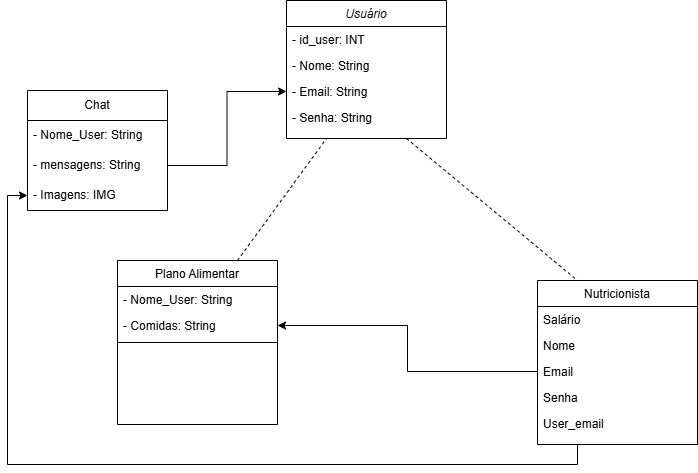

The diagram above was exported from draw.io. Its source (the exported page's mxGraphModel, read from the mxfile embedded in the PNG):
<mxGraphModel dx="1426" dy="785" grid="1" gridSize="10" guides="1" tooltips="1" connect="1" arrows="1" fold="1" page="1" pageScale="1" pageWidth="827" pageHeight="1169" math="0" shadow="0">
  <root>
    <mxCell id="WIyWlLk6GJQsqaUBKTNV-0" />
    <mxCell id="WIyWlLk6GJQsqaUBKTNV-1" parent="WIyWlLk6GJQsqaUBKTNV-0" />
    <mxCell id="zkfFHV4jXpPFQw0GAbJ--0" value="Usuário" style="swimlane;fontStyle=2;align=center;verticalAlign=top;childLayout=stackLayout;horizontal=1;startSize=26;horizontalStack=0;resizeParent=1;resizeLast=0;collapsible=1;marginBottom=0;rounded=0;shadow=0;strokeWidth=1;" parent="WIyWlLk6GJQsqaUBKTNV-1" vertex="1">
      <mxGeometry x="329" y="340" width="160" height="138" as="geometry">
        <mxRectangle x="230" y="140" width="160" height="26" as="alternateBounds" />
      </mxGeometry>
    </mxCell>
    <mxCell id="myOu5Q7uvK1ka5zki90s-0" value="- id_user: INT" style="text;align=left;verticalAlign=top;spacingLeft=4;spacingRight=4;overflow=hidden;rotatable=0;points=[[0,0.5],[1,0.5]];portConstraint=eastwest;" parent="zkfFHV4jXpPFQw0GAbJ--0" vertex="1">
      <mxGeometry y="26" width="160" height="26" as="geometry" />
    </mxCell>
    <mxCell id="zkfFHV4jXpPFQw0GAbJ--1" value="- Nome: String" style="text;align=left;verticalAlign=top;spacingLeft=4;spacingRight=4;overflow=hidden;rotatable=0;points=[[0,0.5],[1,0.5]];portConstraint=eastwest;" parent="zkfFHV4jXpPFQw0GAbJ--0" vertex="1">
      <mxGeometry y="52" width="160" height="26" as="geometry" />
    </mxCell>
    <mxCell id="zkfFHV4jXpPFQw0GAbJ--2" value="- Email: String" style="text;align=left;verticalAlign=top;spacingLeft=4;spacingRight=4;overflow=hidden;rotatable=0;points=[[0,0.5],[1,0.5]];portConstraint=eastwest;rounded=0;shadow=0;html=0;" parent="zkfFHV4jXpPFQw0GAbJ--0" vertex="1">
      <mxGeometry y="78" width="160" height="26" as="geometry" />
    </mxCell>
    <mxCell id="zkfFHV4jXpPFQw0GAbJ--3" value="- Senha: String" style="text;align=left;verticalAlign=top;spacingLeft=4;spacingRight=4;overflow=hidden;rotatable=0;points=[[0,0.5],[1,0.5]];portConstraint=eastwest;rounded=0;shadow=0;html=0;" parent="zkfFHV4jXpPFQw0GAbJ--0" vertex="1">
      <mxGeometry y="104" width="160" height="26" as="geometry" />
    </mxCell>
    <mxCell id="zkfFHV4jXpPFQw0GAbJ--6" value="Plano Alimentar" style="swimlane;fontStyle=0;align=center;verticalAlign=top;childLayout=stackLayout;horizontal=1;startSize=26;horizontalStack=0;resizeParent=1;resizeLast=0;collapsible=1;marginBottom=0;rounded=0;shadow=0;strokeWidth=1;" parent="WIyWlLk6GJQsqaUBKTNV-1" vertex="1">
      <mxGeometry x="160" y="600" width="160" height="164" as="geometry">
        <mxRectangle x="130" y="380" width="160" height="26" as="alternateBounds" />
      </mxGeometry>
    </mxCell>
    <mxCell id="zkfFHV4jXpPFQw0GAbJ--7" value="- Nome_User: String" style="text;align=left;verticalAlign=top;spacingLeft=4;spacingRight=4;overflow=hidden;rotatable=0;points=[[0,0.5],[1,0.5]];portConstraint=eastwest;" parent="zkfFHV4jXpPFQw0GAbJ--6" vertex="1">
      <mxGeometry y="26" width="160" height="26" as="geometry" />
    </mxCell>
    <mxCell id="zkfFHV4jXpPFQw0GAbJ--8" value="- Comidas: String" style="text;align=left;verticalAlign=top;spacingLeft=4;spacingRight=4;overflow=hidden;rotatable=0;points=[[0,0.5],[1,0.5]];portConstraint=eastwest;rounded=0;shadow=0;html=0;" parent="zkfFHV4jXpPFQw0GAbJ--6" vertex="1">
      <mxGeometry y="52" width="160" height="26" as="geometry" />
    </mxCell>
    <mxCell id="zkfFHV4jXpPFQw0GAbJ--9" value="" style="line;html=1;strokeWidth=1;align=left;verticalAlign=middle;spacingTop=-1;spacingLeft=3;spacingRight=3;rotatable=0;labelPosition=right;points=[];portConstraint=eastwest;" parent="zkfFHV4jXpPFQw0GAbJ--6" vertex="1">
      <mxGeometry y="78" width="160" height="8" as="geometry" />
    </mxCell>
    <mxCell id="myOu5Q7uvK1ka5zki90s-18" style="edgeStyle=orthogonalEdgeStyle;rounded=0;orthogonalLoop=1;jettySize=auto;html=1;exitX=0.25;exitY=1;exitDx=0;exitDy=0;entryX=0;entryY=0.5;entryDx=0;entryDy=0;" parent="WIyWlLk6GJQsqaUBKTNV-1" source="RTq9Uf3sWey3wqjrqyfC-4" target="myOu5Q7uvK1ka5zki90s-10" edge="1">
      <mxGeometry relative="1" as="geometry" />
    </mxCell>
    <mxCell id="RTq9Uf3sWey3wqjrqyfC-4" value="Nutricionista" style="swimlane;fontStyle=0;align=center;verticalAlign=top;childLayout=stackLayout;horizontal=1;startSize=26;horizontalStack=0;resizeParent=1;resizeLast=0;collapsible=1;marginBottom=0;rounded=0;shadow=0;strokeWidth=1;" parent="WIyWlLk6GJQsqaUBKTNV-1" vertex="1">
      <mxGeometry x="580" y="620" width="160" height="164" as="geometry">
        <mxRectangle x="130" y="380" width="160" height="26" as="alternateBounds" />
      </mxGeometry>
    </mxCell>
    <mxCell id="RTq9Uf3sWey3wqjrqyfC-5" value="Salário" style="text;align=left;verticalAlign=top;spacingLeft=4;spacingRight=4;overflow=hidden;rotatable=0;points=[[0,0.5],[1,0.5]];portConstraint=eastwest;" parent="RTq9Uf3sWey3wqjrqyfC-4" vertex="1">
      <mxGeometry y="26" width="160" height="26" as="geometry" />
    </mxCell>
    <mxCell id="RTq9Uf3sWey3wqjrqyfC-6" value="Nome" style="text;align=left;verticalAlign=top;spacingLeft=4;spacingRight=4;overflow=hidden;rotatable=0;points=[[0,0.5],[1,0.5]];portConstraint=eastwest;rounded=0;shadow=0;html=0;" parent="RTq9Uf3sWey3wqjrqyfC-4" vertex="1">
      <mxGeometry y="52" width="160" height="26" as="geometry" />
    </mxCell>
    <mxCell id="RTq9Uf3sWey3wqjrqyfC-8" value="Email" style="text;align=left;verticalAlign=top;spacingLeft=4;spacingRight=4;overflow=hidden;rotatable=0;points=[[0,0.5],[1,0.5]];portConstraint=eastwest;rounded=0;shadow=0;html=0;" parent="RTq9Uf3sWey3wqjrqyfC-4" vertex="1">
      <mxGeometry y="78" width="160" height="26" as="geometry" />
    </mxCell>
    <mxCell id="RTq9Uf3sWey3wqjrqyfC-9" value="Senha" style="text;align=left;verticalAlign=top;spacingLeft=4;spacingRight=4;overflow=hidden;rotatable=0;points=[[0,0.5],[1,0.5]];portConstraint=eastwest;rounded=0;shadow=0;html=0;" parent="RTq9Uf3sWey3wqjrqyfC-4" vertex="1">
      <mxGeometry y="104" width="160" height="26" as="geometry" />
    </mxCell>
    <mxCell id="RTq9Uf3sWey3wqjrqyfC-10" value="User_email" style="text;align=left;verticalAlign=top;spacingLeft=4;spacingRight=4;overflow=hidden;rotatable=0;points=[[0,0.5],[1,0.5]];portConstraint=eastwest;rounded=0;shadow=0;html=0;" parent="RTq9Uf3sWey3wqjrqyfC-4" vertex="1">
      <mxGeometry y="130" width="160" height="26" as="geometry" />
    </mxCell>
    <mxCell id="myOu5Q7uvK1ka5zki90s-5" value="" style="endArrow=none;dashed=1;html=1;rounded=0;entryX=0.25;entryY=1;entryDx=0;entryDy=0;exitX=0.75;exitY=0;exitDx=0;exitDy=0;" parent="WIyWlLk6GJQsqaUBKTNV-1" source="zkfFHV4jXpPFQw0GAbJ--6" target="zkfFHV4jXpPFQw0GAbJ--0" edge="1">
      <mxGeometry width="50" height="50" relative="1" as="geometry">
        <mxPoint x="360" y="590" as="sourcePoint" />
        <mxPoint x="410" y="540" as="targetPoint" />
      </mxGeometry>
    </mxCell>
    <mxCell id="myOu5Q7uvK1ka5zki90s-6" value="" style="endArrow=none;dashed=1;html=1;rounded=0;entryX=0.25;entryY=0;entryDx=0;entryDy=0;exitX=0.75;exitY=1;exitDx=0;exitDy=0;" parent="WIyWlLk6GJQsqaUBKTNV-1" source="zkfFHV4jXpPFQw0GAbJ--0" target="RTq9Uf3sWey3wqjrqyfC-4" edge="1">
      <mxGeometry width="50" height="50" relative="1" as="geometry">
        <mxPoint x="360" y="590" as="sourcePoint" />
        <mxPoint x="410" y="540" as="targetPoint" />
      </mxGeometry>
    </mxCell>
    <mxCell id="myOu5Q7uvK1ka5zki90s-7" value="Chat" style="swimlane;fontStyle=0;childLayout=stackLayout;horizontal=1;startSize=30;horizontalStack=0;resizeParent=1;resizeParentMax=0;resizeLast=0;collapsible=1;marginBottom=0;whiteSpace=wrap;html=1;" parent="WIyWlLk6GJQsqaUBKTNV-1" vertex="1">
      <mxGeometry x="70" y="430" width="140" height="120" as="geometry" />
    </mxCell>
    <mxCell id="myOu5Q7uvK1ka5zki90s-8" value="- Nome_User: String" style="text;strokeColor=none;fillColor=none;align=left;verticalAlign=middle;spacingLeft=4;spacingRight=4;overflow=hidden;points=[[0,0.5],[1,0.5]];portConstraint=eastwest;rotatable=0;whiteSpace=wrap;html=1;" parent="myOu5Q7uvK1ka5zki90s-7" vertex="1">
      <mxGeometry y="30" width="140" height="30" as="geometry" />
    </mxCell>
    <mxCell id="myOu5Q7uvK1ka5zki90s-9" value="- mensagens: String" style="text;strokeColor=none;fillColor=none;align=left;verticalAlign=middle;spacingLeft=4;spacingRight=4;overflow=hidden;points=[[0,0.5],[1,0.5]];portConstraint=eastwest;rotatable=0;whiteSpace=wrap;html=1;" parent="myOu5Q7uvK1ka5zki90s-7" vertex="1">
      <mxGeometry y="60" width="140" height="30" as="geometry" />
    </mxCell>
    <mxCell id="myOu5Q7uvK1ka5zki90s-10" value="- Imagens: IMG" style="text;strokeColor=none;fillColor=none;align=left;verticalAlign=middle;spacingLeft=4;spacingRight=4;overflow=hidden;points=[[0,0.5],[1,0.5]];portConstraint=eastwest;rotatable=0;whiteSpace=wrap;html=1;" parent="myOu5Q7uvK1ka5zki90s-7" vertex="1">
      <mxGeometry y="90" width="140" height="30" as="geometry" />
    </mxCell>
    <mxCell id="myOu5Q7uvK1ka5zki90s-12" style="edgeStyle=orthogonalEdgeStyle;rounded=0;orthogonalLoop=1;jettySize=auto;html=1;exitX=1;exitY=0.5;exitDx=0;exitDy=0;entryX=0;entryY=0.5;entryDx=0;entryDy=0;" parent="WIyWlLk6GJQsqaUBKTNV-1" source="myOu5Q7uvK1ka5zki90s-9" target="zkfFHV4jXpPFQw0GAbJ--2" edge="1">
      <mxGeometry relative="1" as="geometry" />
    </mxCell>
    <mxCell id="myOu5Q7uvK1ka5zki90s-17" style="edgeStyle=orthogonalEdgeStyle;rounded=0;orthogonalLoop=1;jettySize=auto;html=1;exitX=0;exitY=0.5;exitDx=0;exitDy=0;entryX=1;entryY=0.5;entryDx=0;entryDy=0;" parent="WIyWlLk6GJQsqaUBKTNV-1" source="RTq9Uf3sWey3wqjrqyfC-8" target="zkfFHV4jXpPFQw0GAbJ--8" edge="1">
      <mxGeometry relative="1" as="geometry" />
    </mxCell>
  </root>
</mxGraphModel>